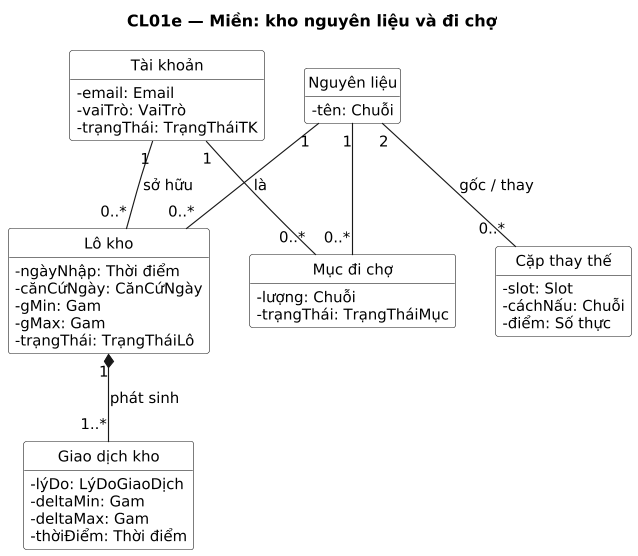

The diagram above was rendered by PlantUML. Its source (embedded in the PNG):
@startuml
title CL01e — Miền: kho nguyên liệu và đi chợ
' Sinh từ docs/sad/tools/diagrams/model.py — sửa ở đó rồi chạy gen_puml.py, không sửa tay.
skinparam shadowing false
skinparam defaultFontName DejaVu Sans
skinparam defaultFontSize 13
skinparam dpi 110

hide circle
hide empty members
skinparam classAttributeIconSize 0
skinparam ClassBackgroundColor White

class "Tài khoản" as TK {
  -email: Email
  -vaiTrò: VaiTrò
  -trạngThái: TrạngTháiTK
}
class "Nguyên liệu" as NL {
  -tên: Chuỗi
}
class "Lô kho" as LO {
  -ngàyNhập: Thời điểm
  -cănCứNgày: CănCứNgày
  -gMin: Gam
  -gMax: Gam
  -trạngThái: TrạngTháiLô
}
class "Giao dịch kho" as GD {
  -lýDo: LýDoGiaoDịch
  -deltaMin: Gam
  -deltaMax: Gam
  -thờiĐiểm: Thời điểm
}
class "Mục đi chợ" as DC {
  -lượng: Chuỗi
  -trạngThái: TrạngTháiMục
}
class "Cặp thay thế" as CT {
  -slot: Slot
  -cáchNấu: Chuỗi
  -điểm: Số thực
}

TK "1" -- "0..*" LO : sở hữu
NL "1" -- "0..*" LO : là
LO "1" *-- "1..*" GD : phát sinh
TK "1" -- "0..*" DC
NL "1" -- "0..*" DC
NL "2" -- "0..*" CT : gốc / thay
@enduml